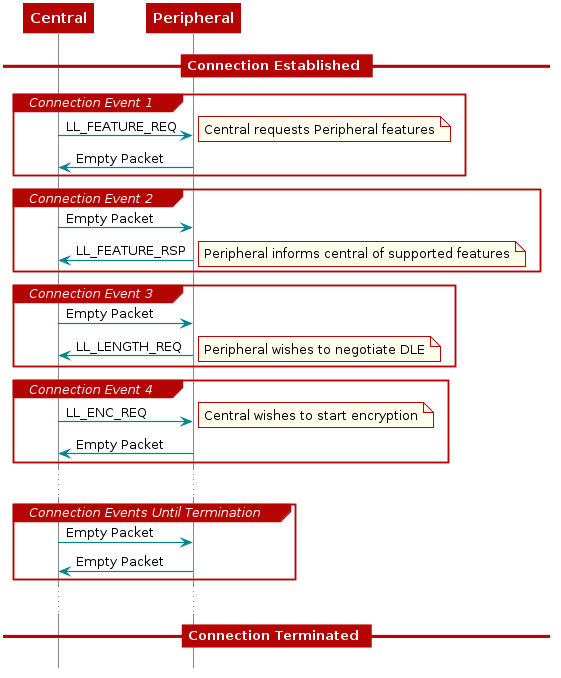

The diagram above was rendered by PlantUML. Its source (embedded in the PNG):
@startuml
skinparam backgroundColor transparent

hide footbox

scale max 900 width

skinparam sequenceArrow {
    Color #00838f
    Thickness 1.2
}


skinparam sequenceParticipant {
    BackgroundColor #b40404
    BorderColor #b40404
    BorderThickness 0
    FontColor #fff
    FontStyle bold
}

skinparam sequenceLifeLineBorderColor #888

skinparam note {
    BackgroundColor #ffe
    BorderColor #b40404
}

skinparam sequenceDivider {
    BackgroundColor #b40404
    BorderColor #b40404
    FontColor #fff
    BorderThickness 0
}

skinparam sequenceGroup {
    BackgroundColor #b40404
    BorderColor #b40404
    HeaderFontColor #fff
    HeaderFontStyle italics
    BorderThickness 1.5
}

skinparam shadowing false

skinParam state {
  BorderColor #b40404
  BackgroundColor transparent
  ArrowColor #00838f
  StartColor #00838f
  EndColor #00838f
}

skinParam activity {
  BorderColor #b40404
  BackgroundColor transparent
  ArrowColor #00838f
  StartColor #00838f
  EndColor #00838f
  BarColor #00838f
}
hide footbox


participant Central
participant Peripheral

  == Connection Established ==

  group Connection Event 1
     Central -> Peripheral: LL_FEATURE_REQ
        note right: Central requests Peripheral features

     Peripheral -> Central: Empty Packet
  end

  group Connection Event 2
     Central -> Peripheral: Empty Packet

     Peripheral -> Central: LL_FEATURE_RSP
        note right: Peripheral informs central of supported features
  end

  group Connection Event 3
     Central -> Peripheral: Empty Packet

     Peripheral -> Central: LL_LENGTH_REQ
        note right: Peripheral wishes to negotiate DLE
  end

  group Connection Event 4
     Central -> Peripheral: LL_ENC_REQ
        note right: Central wishes to start encryption

     Peripheral -> Central: Empty Packet
  end

  ...

  group Connection Events Until Termination
     Central -> Peripheral: Empty Packet

     Peripheral -> Central: Empty Packet
  end

  ...

  == Connection Terminated ==

@enduml